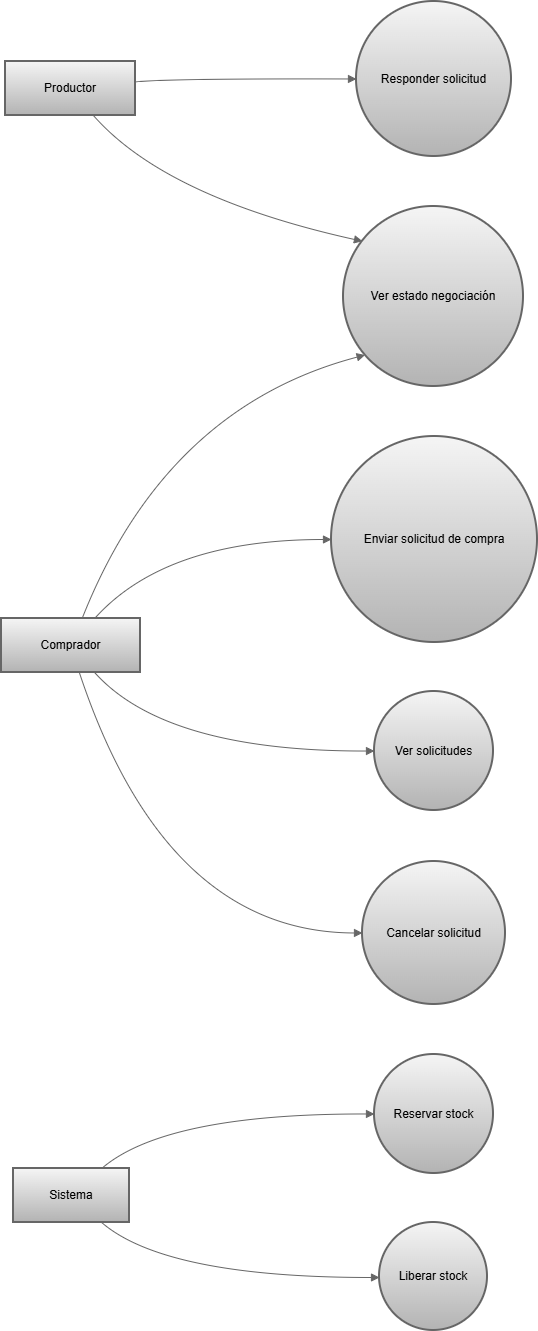

The diagram above was exported from draw.io. Its source (the exported page's mxGraphModel, read from the mxfile embedded in the PNG):
<mxGraphModel dx="3473" dy="1900" grid="1" gridSize="10" guides="1" tooltips="1" connect="1" arrows="1" fold="1" page="0" pageScale="1" pageWidth="827" pageHeight="1169" background="light-dark(#FFFFFF,#FFFFFF)" math="0" shadow="0">
  <root>
    <mxCell id="0" />
    <mxCell id="1" parent="0" />
    <mxCell id="QSAY82QmfDYw55t0SY33-135" parent="1" style="whiteSpace=wrap;strokeWidth=2;fillColor=#f5f5f5;strokeColor=#666666;gradientColor=#b3b3b3;" value="Productor" vertex="1">
      <mxGeometry height="54" width="130" x="24" y="80" as="geometry" />
    </mxCell>
    <mxCell id="QSAY82QmfDYw55t0SY33-136" parent="1" style="whiteSpace=wrap;strokeWidth=2;fillColor=#f5f5f5;strokeColor=#666666;gradientColor=#b3b3b3;" value="Comprador" vertex="1">
      <mxGeometry height="54" width="139" x="20" y="637" as="geometry" />
    </mxCell>
    <mxCell id="QSAY82QmfDYw55t0SY33-137" parent="1" style="whiteSpace=wrap;strokeWidth=2;fillColor=#f5f5f5;strokeColor=#666666;gradientColor=#b3b3b3;" value="Sistema" vertex="1">
      <mxGeometry height="54" width="116" x="32" y="1187" as="geometry" />
    </mxCell>
    <mxCell id="QSAY82QmfDYw55t0SY33-138" parent="1" style="ellipse;aspect=fixed;strokeWidth=2;whiteSpace=wrap;fillColor=#f5f5f5;strokeColor=#666666;gradientColor=#b3b3b3;" value="Enviar solicitud de compra" vertex="1">
      <mxGeometry height="206" width="206" x="350" y="455" as="geometry" />
    </mxCell>
    <mxCell id="QSAY82QmfDYw55t0SY33-139" parent="1" style="ellipse;aspect=fixed;strokeWidth=2;whiteSpace=wrap;fillColor=#f5f5f5;strokeColor=#666666;gradientColor=#b3b3b3;" value="Responder solicitud" vertex="1">
      <mxGeometry height="155" width="155" x="375" y="20" as="geometry" />
    </mxCell>
    <mxCell id="QSAY82QmfDYw55t0SY33-140" parent="1" style="ellipse;aspect=fixed;strokeWidth=2;whiteSpace=wrap;fillColor=#f5f5f5;strokeColor=#666666;gradientColor=#b3b3b3;" value="Ver estado negociación" vertex="1">
      <mxGeometry height="180" width="180" x="362" y="225" as="geometry" />
    </mxCell>
    <mxCell id="QSAY82QmfDYw55t0SY33-141" parent="1" style="ellipse;aspect=fixed;strokeWidth=2;whiteSpace=wrap;fillColor=#f5f5f5;strokeColor=#666666;gradientColor=#b3b3b3;" value="Ver solicitudes" vertex="1">
      <mxGeometry height="119" width="119" x="393" y="710" as="geometry" />
    </mxCell>
    <mxCell id="QSAY82QmfDYw55t0SY33-142" parent="1" style="ellipse;aspect=fixed;strokeWidth=2;whiteSpace=wrap;fillColor=#f5f5f5;strokeColor=#666666;gradientColor=#b3b3b3;" value="Cancelar solicitud" vertex="1">
      <mxGeometry height="143" width="143" x="381" y="880" as="geometry" />
    </mxCell>
    <mxCell id="QSAY82QmfDYw55t0SY33-143" parent="1" style="ellipse;aspect=fixed;strokeWidth=2;whiteSpace=wrap;fillColor=#f5f5f5;strokeColor=#666666;gradientColor=#b3b3b3;" value="Reservar stock" vertex="1">
      <mxGeometry height="119" width="119" x="393" y="1073" as="geometry" />
    </mxCell>
    <mxCell id="QSAY82QmfDYw55t0SY33-144" parent="1" style="ellipse;aspect=fixed;strokeWidth=2;whiteSpace=wrap;fillColor=#f5f5f5;strokeColor=#666666;gradientColor=#b3b3b3;" value="Liberar stock" vertex="1">
      <mxGeometry height="108" width="108" x="398" y="1241" as="geometry" />
    </mxCell>
    <mxCell id="QSAY82QmfDYw55t0SY33-145" edge="1" parent="1" source="QSAY82QmfDYw55t0SY33-136" style="curved=1;startArrow=none;endArrow=block;exitX=0.67;exitY=0;entryX=0;entryY=0.5;rounded=0;fillColor=#f5f5f5;gradientColor=#b3b3b3;strokeColor=#666666;" target="QSAY82QmfDYw55t0SY33-138" value="">
      <mxGeometry relative="1" as="geometry">
        <Array as="points">
          <mxPoint x="184" y="558" />
        </Array>
      </mxGeometry>
    </mxCell>
    <mxCell id="QSAY82QmfDYw55t0SY33-146" edge="1" parent="1" source="QSAY82QmfDYw55t0SY33-135" style="curved=1;startArrow=none;endArrow=block;exitX=1;exitY=0.38;entryX=0;entryY=0.5;rounded=0;fillColor=#f5f5f5;gradientColor=#b3b3b3;strokeColor=#666666;" target="QSAY82QmfDYw55t0SY33-139" value="">
      <mxGeometry relative="1" as="geometry">
        <Array as="points">
          <mxPoint x="184" y="97" />
        </Array>
      </mxGeometry>
    </mxCell>
    <mxCell id="QSAY82QmfDYw55t0SY33-147" edge="1" parent="1" source="QSAY82QmfDYw55t0SY33-135" style="curved=1;startArrow=none;endArrow=block;exitX=0.68;exitY=1.01;entryX=0;entryY=0.11;rounded=0;fillColor=#f5f5f5;gradientColor=#b3b3b3;strokeColor=#666666;" target="QSAY82QmfDYw55t0SY33-140" value="">
      <mxGeometry relative="1" as="geometry">
        <Array as="points">
          <mxPoint x="184" y="216" />
        </Array>
      </mxGeometry>
    </mxCell>
    <mxCell id="QSAY82QmfDYw55t0SY33-148" edge="1" parent="1" source="QSAY82QmfDYw55t0SY33-136" style="curved=1;startArrow=none;endArrow=block;exitX=0.58;exitY=0;entryX=0;entryY=0.93;rounded=0;fillColor=#f5f5f5;gradientColor=#b3b3b3;strokeColor=#666666;" target="QSAY82QmfDYw55t0SY33-140" value="">
      <mxGeometry relative="1" as="geometry">
        <Array as="points">
          <mxPoint x="184" y="426" />
        </Array>
      </mxGeometry>
    </mxCell>
    <mxCell id="QSAY82QmfDYw55t0SY33-149" edge="1" parent="1" source="QSAY82QmfDYw55t0SY33-136" style="curved=1;startArrow=none;endArrow=block;exitX=0.67;exitY=1;entryX=0;entryY=0.5;rounded=0;fillColor=#f5f5f5;gradientColor=#b3b3b3;strokeColor=#666666;" target="QSAY82QmfDYw55t0SY33-141" value="">
      <mxGeometry relative="1" as="geometry">
        <Array as="points">
          <mxPoint x="184" y="770" />
        </Array>
      </mxGeometry>
    </mxCell>
    <mxCell id="QSAY82QmfDYw55t0SY33-150" edge="1" parent="1" source="QSAY82QmfDYw55t0SY33-136" style="curved=1;startArrow=none;endArrow=block;exitX=0.56;exitY=1;entryX=0;entryY=0.5;rounded=0;fillColor=#f5f5f5;gradientColor=#b3b3b3;strokeColor=#666666;" target="QSAY82QmfDYw55t0SY33-142" value="">
      <mxGeometry relative="1" as="geometry">
        <Array as="points">
          <mxPoint x="184" y="951" />
        </Array>
      </mxGeometry>
    </mxCell>
    <mxCell id="QSAY82QmfDYw55t0SY33-151" edge="1" parent="1" source="QSAY82QmfDYw55t0SY33-137" style="curved=1;startArrow=none;endArrow=block;exitX=0.76;exitY=0;entryX=0;entryY=0.5;rounded=0;fillColor=#f5f5f5;gradientColor=#b3b3b3;strokeColor=#666666;" target="QSAY82QmfDYw55t0SY33-143" value="">
      <mxGeometry relative="1" as="geometry">
        <Array as="points">
          <mxPoint x="184" y="1132" />
        </Array>
      </mxGeometry>
    </mxCell>
    <mxCell id="QSAY82QmfDYw55t0SY33-152" edge="1" parent="1" source="QSAY82QmfDYw55t0SY33-137" style="curved=1;startArrow=none;endArrow=block;exitX=0.76;exitY=1;entryX=0;entryY=0.51;rounded=0;fillColor=#f5f5f5;gradientColor=#b3b3b3;strokeColor=#666666;" target="QSAY82QmfDYw55t0SY33-144" value="">
      <mxGeometry relative="1" as="geometry">
        <Array as="points">
          <mxPoint x="184" y="1296" />
        </Array>
      </mxGeometry>
    </mxCell>
  </root>
</mxGraphModel>